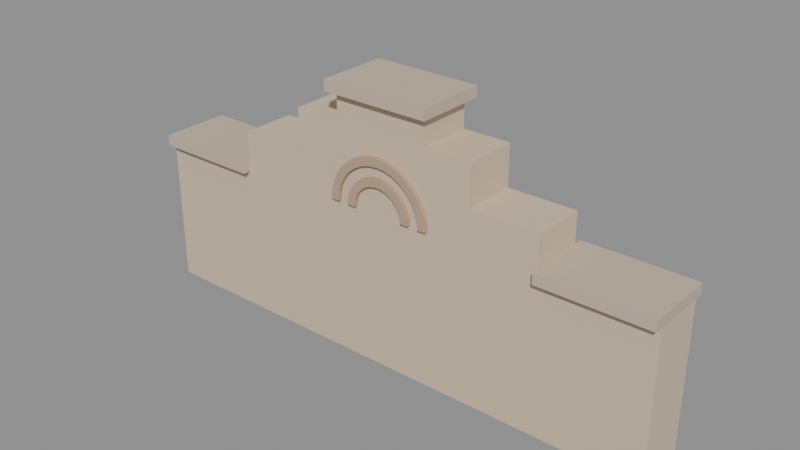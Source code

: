 # Source: city_parapet_step_4.blend  (saved by Blender 5.4.6; exported with 4.5.12 LTS)
import bpy
from mathutils import Matrix  # noqa: F401  (used for matrix-valued properties, if any)

bpy.ops.wm.read_factory_settings(use_empty=True)
scene = bpy.context.scene
scene.name = 'CityParapetStep4Asset'

# ---- collections
col_stubby_cityparapetstep4 = bpy.data.collections.new('STUBBY_CityParapetStep4'); scene.collection.children.link(col_stubby_cityparapetstep4)

# ---- materials (node trees are filled in below, after node groups)
mat_city_plaster = bpy.data.materials.new('City_Plaster')
mat_city_plaster.use_backface_culling = True
mat_city_plaster.diffuse_color = (0.6724, 0.5395, 0.3916, 1.0)
mat_city_stone = bpy.data.materials.new('City_Stone')
mat_city_stone.use_backface_culling = True
mat_city_stone.diffuse_color = (0.5841, 0.4851, 0.3663, 1.0)
mat_city_relief = bpy.data.materials.new('City_Relief')
mat_city_relief.use_backface_culling = True
mat_city_relief.diffuse_color = (0.4969, 0.3564, 0.2423, 1.0)

# ---- material node trees
mat_city_plaster.use_nodes = True; mat_city_plaster.node_tree.nodes.clear()
_N = mat_city_plaster.node_tree.nodes; _L = mat_city_plaster.node_tree.links
n0 = _N.new('ShaderNodeBsdfPrincipled'); n0.name = 'Principled BSDF'; n0.location = (-200, 100)
n0.inputs[0].default_value = (0.6724, 0.5395, 0.3916, 1.0)
n0.inputs[2].default_value = 0.9
n0.inputs[10].default_value = 0.005
n1 = _N.new('ShaderNodeOutputMaterial'); n1.name = 'Material Output'; n1.location = (200, 100)
_L.new(n0.outputs[0], n1.inputs[0])
n1.is_active_output = True
mat_city_stone.use_nodes = True; mat_city_stone.node_tree.nodes.clear()
_N = mat_city_stone.node_tree.nodes; _L = mat_city_stone.node_tree.links
n0 = _N.new('ShaderNodeBsdfPrincipled'); n0.name = 'Principled BSDF'; n0.location = (-200, 100)
n0.inputs[0].default_value = (0.5841, 0.4851, 0.3663, 1.0)
n0.inputs[2].default_value = 0.85
n0.inputs[10].default_value = 0.005
n1 = _N.new('ShaderNodeOutputMaterial'); n1.name = 'Material Output'; n1.location = (200, 100)
_L.new(n0.outputs[0], n1.inputs[0])
n1.is_active_output = True
mat_city_relief.use_nodes = True; mat_city_relief.node_tree.nodes.clear()
_N = mat_city_relief.node_tree.nodes; _L = mat_city_relief.node_tree.links
n0 = _N.new('ShaderNodeBsdfPrincipled'); n0.name = 'Principled BSDF'; n0.location = (-200, 100)
n0.inputs[0].default_value = (0.4969, 0.3564, 0.2423, 1.0)
n0.inputs[2].default_value = 0.92
n0.inputs[10].default_value = 0.005
n1 = _N.new('ShaderNodeOutputMaterial'); n1.name = 'Material Output'; n1.location = (200, 100)
_L.new(n0.outputs[0], n1.inputs[0])
n1.is_active_output = True

# ---- meshes
me_cityparapetstep4_wall = bpy.data.meshes.new('CityParapetStep4_Wall')
me_cityparapetstep4_wall.from_pydata([(0.0, 0.0, 0.0), (4.0, 0.0, 0.0), (4.0, 0.0, 1.1), (3.2, 0.0, 1.1), (3.2, 0.0, 1.4), (2.7, 0.0, 1.4), (2.7, 0.0, 1.7), (2.35, 0.0, 1.7), (2.35, 0.0, 1.9), (1.65, 0.0, 1.9), (1.65, 0.0, 1.7), (1.3, 0.0, 1.7), (1.3, 0.0, 1.4), (0.8, 0.0, 1.4), (0.8, 0.0, 1.1), (0.0, 0.0, 1.1), (0.0, 0.4, 0.0), (4.0, 0.4, 0.0), (4.0, 0.4, 1.1), (3.2, 0.4, 1.1), (3.2, 0.4, 1.4), (2.7, 0.4, 1.4), (2.7, 0.4, 1.7), (2.35, 0.4, 1.7), (2.35, 0.4, 1.9), (1.65, 0.4, 1.9), (1.65, 0.4, 1.7), (1.3, 0.4, 1.7), (1.3, 0.4, 1.4), (0.8, 0.4, 1.4), (0.8, 0.4, 1.1), (0.0, 0.4, 1.1)], [], [(15, 0, 1, 2, 3, 4, 5, 6, 7, 8, 9, 10, 11, 12, 13, 14), (16, 31, 30, 29, 28, 27, 26, 25, 24, 23, 22, 21, 20, 19, 18, 17), (0, 16, 17, 1), (1, 17, 18, 2), (2, 18, 19, 3), (3, 19, 20, 4), (4, 20, 21, 5), (5, 21, 22, 6), (6, 22, 23, 7), (7, 23, 24, 8), (8, 24, 25, 9), (9, 25, 26, 10), (10, 26, 27, 11), (11, 27, 28, 12), (12, 28, 29, 13), (13, 29, 30, 14), (14, 30, 31, 15), (15, 31, 16, 0)])
_uv = me_cityparapetstep4_wall.uv_layers.new(name='UVMap')
_uv.uv.foreach_set('vector', [0.0, 1.1, 0.0, 0.0, 4.0, 0.0, 4.0, 1.1, 3.2, 1.1, 3.2, 1.4, 2.7, 1.4, 2.7, 1.7, 2.35, 1.7, 2.35, 1.9, 1.65, 1.9, 1.65, 1.7, 1.3, 1.7, 1.3, 1.4, 0.8, 1.4, 0.8, 1.1, 0.0, 0.0, 0.0, 1.1, 0.8, 1.1, 0.8, 1.4, 1.3, 1.4, 1.3, 1.7, 1.65, 1.7, 1.65, 1.9, 2.35, 1.9, 2.35, 1.7, 2.7, 1.7, 2.7, 1.4, 3.2, 1.4, 3.2, 1.1, 4.0, 1.1, 4.0, 0.0, 0.0, 0.0, 0.0, 0.4, 4.0, 0.4, 4.0, 0.0, 0.0, 0.0, 0.4, 0.0, 0.4, 1.1, 0.0, 1.1, 4.0, 0.0, 4.0, 0.4, 3.2, 0.4, 3.2, 0.0, 0.0, 1.1, 0.4, 1.1, 0.4, 1.4, 0.0, 1.4, 3.2, 0.0, 3.2, 0.4, 2.7, 0.4, 2.7, 0.0, 0.0, 1.4, 0.4, 1.4, 0.4, 1.7, 0.0, 1.7, 2.7, 0.0, 2.7, 0.4, 2.35, 0.4, 2.35, 0.0, 0.0, 1.7, 0.4, 1.7, 0.4, 1.9, 0.0, 1.9, 2.35, 0.0, 2.35, 0.4, 1.65, 0.4, 1.65, 0.0, 0.0, 1.9, 0.4, 1.9, 0.4, 1.7, 0.0, 1.7, 1.65, 0.0, 1.65, 0.4, 1.3, 0.4, 1.3, 0.0, 0.0, 1.7, 0.4, 1.7, 0.4, 1.4, 0.0, 1.4, 1.3, 0.0, 1.3, 0.4, 0.8, 0.4, 0.8, 0.0, 0.0, 1.4, 0.4, 1.4, 0.4, 1.1, 0.0, 1.1, 0.8, 0.0, 0.8, 0.4, 0.0, 0.4, 0.0, 0.0, 0.0, 1.1, 0.4, 1.1, 0.4, 0.0, 0.0, 0.0])
me_cityparapetstep4_wall.materials.append(mat_city_plaster)
me_cityparapetstep4_wall.update()
me_cityparapetstep4_coping = bpy.data.meshes.new('CityParapetStep4_Coping')
me_cityparapetstep4_coping.from_pydata([(0.0, -0.06, 1.1), (0.0, -0.06, 1.18), (0.0, 0.46, 1.1), (0.0, 0.46, 1.18), (0.8, -0.06, 1.1), (0.8, -0.06, 1.18), (0.8, 0.46, 1.1), (0.8, 0.46, 1.18)], [], [(0, 1, 3, 2), (2, 3, 7, 6), (6, 7, 5, 4), (4, 5, 1, 0), (2, 6, 4, 0), (7, 3, 1, 5)])
_uv = me_cityparapetstep4_coping.uv_layers.new(name='UVMap')
_uv.uv.foreach_set('vector', [-0.06, 1.1, -0.06, 1.18, 0.46, 1.18, 0.46, 1.1, 0.0, 1.1, 0.0, 1.18, 0.8, 1.18, 0.8, 1.1, 0.46, 1.1, 0.46, 1.18, -0.06, 1.18, -0.06, 1.1, 0.8, 1.1, 0.8, 1.18, 0.0, 1.18, 0.0, 1.1, 0.0, 0.46, 0.8, 0.46, 0.8, -0.06, 0.0, -0.06, 0.8, 0.46, 0.0, 0.46, 0.0, -0.06, 0.8, -0.06])
me_cityparapetstep4_coping.materials.append(mat_city_stone)
me_cityparapetstep4_coping.update()
me_cityparapetstep4_coping2 = bpy.data.meshes.new('CityParapetStep4_Coping2')
me_cityparapetstep4_coping2.from_pydata([(3.2, -0.06, 1.1), (3.2, -0.06, 1.18), (3.2, 0.46, 1.1), (3.2, 0.46, 1.18), (4.0, -0.06, 1.1), (4.0, -0.06, 1.18), (4.0, 0.46, 1.1), (4.0, 0.46, 1.18)], [], [(0, 1, 3, 2), (2, 3, 7, 6), (6, 7, 5, 4), (4, 5, 1, 0), (2, 6, 4, 0), (7, 3, 1, 5)])
_uv = me_cityparapetstep4_coping2.uv_layers.new(name='UVMap')
_uv.uv.foreach_set('vector', [-0.06, 1.1, -0.06, 1.18, 0.46, 1.18, 0.46, 1.1, 3.2, 1.1, 3.2, 1.18, 4.0, 1.18, 4.0, 1.1, 0.46, 1.1, 0.46, 1.18, -0.06, 1.18, -0.06, 1.1, 4.0, 1.1, 4.0, 1.18, 3.2, 1.18, 3.2, 1.1, 3.2, 0.46, 4.0, 0.46, 4.0, -0.06, 3.2, -0.06, 4.0, 0.46, 3.2, 0.46, 3.2, -0.06, 4.0, -0.06])
me_cityparapetstep4_coping2.materials.append(mat_city_stone)
me_cityparapetstep4_coping2.update()
me_cityparapetstep4_crowncoping = bpy.data.meshes.new('CityParapetStep4_CrownCoping')
me_cityparapetstep4_crowncoping.from_pydata([(1.6, -0.06, 1.9), (1.6, -0.06, 1.98), (1.6, 0.46, 1.9), (1.6, 0.46, 1.98), (2.4, -0.06, 1.9), (2.4, -0.06, 1.98), (2.4, 0.46, 1.9), (2.4, 0.46, 1.98)], [], [(0, 1, 3, 2), (2, 3, 7, 6), (6, 7, 5, 4), (4, 5, 1, 0), (2, 6, 4, 0), (7, 3, 1, 5)])
_uv = me_cityparapetstep4_crowncoping.uv_layers.new(name='UVMap')
_uv.uv.foreach_set('vector', [-0.06, 1.9, -0.06, 1.98, 0.46, 1.98, 0.46, 1.9, 1.6, 1.9, 1.6, 1.98, 2.4, 1.98, 2.4, 1.9, 0.46, 1.9, 0.46, 1.98, -0.06, 1.98, -0.06, 1.9, 2.4, 1.9, 2.4, 1.98, 1.6, 1.98, 1.6, 1.9, 1.6, 0.46, 2.4, 0.46, 2.4, -0.06, 1.6, -0.06, 2.4, 0.46, 1.6, 0.46, 1.6, -0.06, 2.4, -0.06])
me_cityparapetstep4_crowncoping.materials.append(mat_city_stone)
me_cityparapetstep4_crowncoping.update()
me_cityparapetstep4_sun = bpy.data.meshes.new('CityParapetStep4_Sun')
me_cityparapetstep4_sun.from_pydata([(2.25, -0.03, 1.15), (2.245, -0.03, 1.199), (2.186, -0.03, 1.187), (2.19, -0.03, 1.15), (2.25, 0.0, 1.15), (2.245, 0.0, 1.199), (2.186, 0.0, 1.187), (2.19, 0.0, 1.15), (2.231, -0.03, 1.246), (2.176, -0.03, 1.223), (2.231, 0.0, 1.246), (2.176, 0.0, 1.223), (2.208, -0.03, 1.289), (2.158, -0.03, 1.256), (2.208, 0.0, 1.289), (2.158, 0.0, 1.256), (2.177, -0.03, 1.327), (2.134, -0.03, 1.284), (2.177, 0.0, 1.327), (2.134, 0.0, 1.284), (2.139, -0.03, 1.358), (2.106, -0.03, 1.308), (2.139, 0.0, 1.358), (2.106, 0.0, 1.308), (2.096, -0.03, 1.381), (2.073, -0.03, 1.326), (2.096, 0.0, 1.381), (2.073, 0.0, 1.326), (2.049, -0.03, 1.395), (2.037, -0.03, 1.336), (2.049, 0.0, 1.395), (2.037, 0.0, 1.336), (2.0, -0.03, 1.4), (2.0, -0.03, 1.34), (2.0, 0.0, 1.4), (2.0, 0.0, 1.34), (1.951, -0.03, 1.395), (1.963, -0.03, 1.336), (1.951, 0.0, 1.395), (1.963, 0.0, 1.336), (1.904, -0.03, 1.381), (1.927, -0.03, 1.326), (1.904, 0.0, 1.381), (1.927, 0.0, 1.326), (1.861, -0.03, 1.358), (1.894, -0.03, 1.308), (1.861, 0.0, 1.358), (1.894, 0.0, 1.308), (1.823, -0.03, 1.327), (1.866, -0.03, 1.284), (1.823, 0.0, 1.327), (1.866, 0.0, 1.284), (1.792, -0.03, 1.289), (1.842, -0.03, 1.256), (1.792, 0.0, 1.289), (1.842, 0.0, 1.256), (1.769, -0.03, 1.246), (1.824, -0.03, 1.223), (1.769, 0.0, 1.246), (1.824, 0.0, 1.223), (1.755, -0.03, 1.199), (1.814, -0.03, 1.187), (1.755, 0.0, 1.199), (1.814, 0.0, 1.187), (1.75, -0.03, 1.15), (1.81, -0.03, 1.15), (1.75, 0.0, 1.15), (1.81, 0.0, 1.15), (2.39, -0.03, 1.15), (2.383, -0.03, 1.226), (2.324, -0.03, 1.214), (2.33, -0.03, 1.15), (2.39, 0.0, 1.15), (2.383, 0.0, 1.226), (2.324, 0.0, 1.214), (2.33, 0.0, 1.15), (2.36, -0.03, 1.299), (2.305, -0.03, 1.276), (2.36, 0.0, 1.299), (2.305, 0.0, 1.276), (2.324, -0.03, 1.367), (2.274, -0.03, 1.333), (2.324, 0.0, 1.367), (2.274, 0.0, 1.333), (2.276, -0.03, 1.426), (2.233, -0.03, 1.383), (2.276, 0.0, 1.426), (2.233, 0.0, 1.383), (2.217, -0.03, 1.474), (2.183, -0.03, 1.424), (2.217, 0.0, 1.474), (2.183, 0.0, 1.424), (2.149, -0.03, 1.51), (2.126, -0.03, 1.455), (2.149, 0.0, 1.51), (2.126, 0.0, 1.455), (2.076, -0.03, 1.533), (2.064, -0.03, 1.474), (2.076, 0.0, 1.533), (2.064, 0.0, 1.474), (2.0, -0.03, 1.54), (2.0, -0.03, 1.48), (2.0, 0.0, 1.54), (2.0, 0.0, 1.48), (1.924, -0.03, 1.533), (1.936, -0.03, 1.474), (1.924, 0.0, 1.533), (1.936, 0.0, 1.474), (1.851, -0.03, 1.51), (1.874, -0.03, 1.455), (1.851, 0.0, 1.51), (1.874, 0.0, 1.455), (1.783, -0.03, 1.474), (1.817, -0.03, 1.424), (1.783, 0.0, 1.474), (1.817, 0.0, 1.424), (1.724, -0.03, 1.426), (1.767, -0.03, 1.383), (1.724, 0.0, 1.426), (1.767, 0.0, 1.383), (1.676, -0.03, 1.367), (1.726, -0.03, 1.333), (1.676, 0.0, 1.367), (1.726, 0.0, 1.333), (1.64, -0.03, 1.299), (1.695, -0.03, 1.276), (1.64, 0.0, 1.299), (1.695, 0.0, 1.276), (1.617, -0.03, 1.226), (1.676, -0.03, 1.214), (1.617, 0.0, 1.226), (1.676, 0.0, 1.214), (1.61, -0.03, 1.15), (1.67, -0.03, 1.15), (1.61, 0.0, 1.15), (1.67, 0.0, 1.15)], [], [(3, 0, 1, 2), (0, 4, 5, 1), (1, 2, 6, 5), (2, 6, 7, 3), (3, 7, 4, 0), (2, 1, 8, 9), (1, 5, 10, 8), (8, 10, 11, 9), (9, 11, 6, 2), (9, 8, 12, 13), (8, 10, 14, 12), (12, 13, 15, 14), (13, 15, 11, 9), (13, 12, 16, 17), (12, 14, 18, 16), (16, 17, 19, 18), (17, 19, 15, 13), (17, 16, 20, 21), (16, 18, 22, 20), (20, 22, 23, 21), (21, 23, 19, 17), (21, 20, 24, 25), (20, 22, 26, 24), (24, 25, 27, 26), (25, 27, 23, 21), (25, 24, 28, 29), (24, 26, 30, 28), (28, 30, 31, 29), (29, 31, 27, 25), (29, 28, 32, 33), (28, 30, 34, 32), (32, 33, 35, 34), (33, 35, 31, 29), (33, 32, 36, 37), (32, 34, 38, 36), (36, 38, 39, 37), (37, 39, 35, 33), (37, 36, 40, 41), (36, 38, 42, 40), (40, 41, 43, 42), (41, 43, 39, 37), (41, 40, 44, 45), (40, 42, 46, 44), (44, 45, 47, 46), (45, 47, 43, 41), (45, 49, 48, 44), (44, 48, 50, 46), (48, 49, 51, 50), (49, 45, 47, 51), (49, 48, 52, 53), (48, 50, 54, 52), (52, 54, 55, 53), (53, 55, 51, 49), (53, 52, 56, 57), (52, 54, 58, 56), (56, 58, 59, 57), (57, 59, 55, 53), (57, 56, 60, 61), (56, 58, 62, 60), (60, 62, 63, 61), (61, 63, 59, 57), (61, 60, 64, 65), (60, 62, 66, 64), (64, 66, 67, 65), (65, 67, 63, 61), (71, 68, 69, 70), (68, 72, 73, 69), (69, 70, 74, 73), (70, 74, 75, 71), (71, 75, 72, 68), (70, 69, 76, 77), (69, 73, 78, 76), (76, 78, 79, 77), (77, 79, 74, 70), (77, 76, 80, 81), (76, 78, 82, 80), (80, 81, 83, 82), (81, 83, 79, 77), (81, 80, 84, 85), (80, 82, 86, 84), (84, 85, 87, 86), (85, 87, 83, 81), (85, 84, 88, 89), (84, 86, 90, 88), (88, 90, 91, 89), (89, 91, 87, 85), (89, 88, 92, 93), (88, 90, 94, 92), (92, 94, 95, 93), (93, 95, 91, 89), (93, 92, 96, 97), (92, 94, 98, 96), (96, 97, 99, 98), (97, 99, 95, 93), (97, 96, 100, 101), (96, 98, 102, 100), (100, 101, 103, 102), (101, 103, 99, 97), (101, 100, 104, 105), (100, 102, 106, 104), (104, 105, 107, 106), (105, 107, 103, 101), (105, 104, 108, 109), (104, 106, 110, 108), (108, 109, 111, 110), (109, 111, 107, 105), (109, 108, 112, 113), (108, 110, 114, 112), (112, 113, 115, 114), (113, 115, 111, 109), (113, 112, 116, 117), (112, 114, 118, 116), (116, 118, 119, 117), (117, 119, 115, 113), (117, 116, 120, 121), (116, 118, 122, 120), (120, 121, 123, 122), (121, 123, 119, 117), (121, 120, 124, 125), (120, 122, 126, 124), (124, 125, 127, 126), (125, 127, 123, 121), (125, 124, 128, 129), (124, 126, 130, 128), (128, 129, 131, 130), (129, 131, 127, 125), (129, 128, 132, 133), (128, 130, 134, 132), (132, 134, 135, 133), (133, 135, 131, 129)])
_uv = me_cityparapetstep4_sun.uv_layers.new(name='UVMap')
_uv.uv.foreach_set('vector', [2.19, 1.15, 2.25, 1.15, 2.245, 1.199, 2.186, 1.187, -0.03, 1.15, 0.0, 1.15, 0.0, 1.199, -0.03, 1.199, 2.245, -0.03, 2.186, -0.03, 2.186, 0.0, 2.245, 0.0, -0.03, 1.187, 0.0, 1.187, 0.0, 1.15, -0.03, 1.15, 2.19, -0.03, 2.19, 0.0, 2.25, 0.0, 2.25, -0.03, 2.186, 1.187, 2.245, 1.199, 2.231, 1.246, 2.176, 1.223, -0.03, 1.199, 0.0, 1.199, 0.0, 1.246, -0.03, 1.246, 2.231, -0.03, 2.231, 0.0, 2.176, 0.0, 2.176, -0.03, -0.03, 1.223, 0.0, 1.223, 0.0, 1.187, -0.03, 1.187, 2.176, 1.223, 2.231, 1.246, 2.208, 1.289, 2.158, 1.256, -0.03, 1.246, 0.0, 1.246, 0.0, 1.289, -0.03, 1.289, 2.208, -0.03, 2.158, -0.03, 2.158, 0.0, 2.208, 0.0, -0.03, 1.256, 0.0, 1.256, 0.0, 1.223, -0.03, 1.223, 2.158, 1.256, 2.208, 1.289, 2.177, 1.327, 2.134, 1.284, -0.03, 1.289, 0.0, 1.289, 0.0, 1.327, -0.03, 1.327, -0.03, 1.327, -0.03, 1.284, 0.0, 1.284, 0.0, 1.327, -0.03, 1.284, 0.0, 1.284, 0.0, 1.256, -0.03, 1.256, 2.134, 1.284, 2.177, 1.327, 2.139, 1.358, 2.106, 1.308, 2.177, -0.03, 2.177, 0.0, 2.139, 0.0, 2.139, -0.03, -0.03, 1.358, 0.0, 1.358, 0.0, 1.308, -0.03, 1.308, 2.106, -0.03, 2.106, 0.0, 2.134, 0.0, 2.134, -0.03, 2.106, 1.308, 2.139, 1.358, 2.096, 1.381, 2.073, 1.326, 2.139, -0.03, 2.139, 0.0, 2.096, 0.0, 2.096, -0.03, -0.03, 1.381, -0.03, 1.326, 0.0, 1.326, 0.0, 1.381, 2.073, -0.03, 2.073, 0.0, 2.106, 0.0, 2.106, -0.03, 2.073, 1.326, 2.096, 1.381, 2.049, 1.395, 2.037, 1.336, 2.096, -0.03, 2.096, 0.0, 2.049, 0.0, 2.049, -0.03, -0.03, 1.395, 0.0, 1.395, 0.0, 1.336, -0.03, 1.336, 2.037, -0.03, 2.037, 0.0, 2.073, 0.0, 2.073, -0.03, 2.037, 1.336, 2.049, 1.395, 2.0, 1.4, 2.0, 1.34, 2.049, -0.03, 2.049, 0.0, 2.0, 0.0, 2.0, -0.03, -0.03, 1.4, -0.03, 1.34, 0.0, 1.34, 0.0, 1.4, 2.0, -0.03, 2.0, 0.0, 2.037, 0.0, 2.037, -0.03, 2.0, 1.34, 2.0, 1.4, 1.951, 1.395, 1.963, 1.336, 2.0, -0.03, 2.0, 0.0, 1.951, 0.0, 1.951, -0.03, -0.03, 1.395, 0.0, 1.395, 0.0, 1.336, -0.03, 1.336, 1.963, -0.03, 1.963, 0.0, 2.0, 0.0, 2.0, -0.03, 1.963, 1.336, 1.951, 1.395, 1.904, 1.381, 1.927, 1.326, 1.951, -0.03, 1.951, 0.0, 1.904, 0.0, 1.904, -0.03, -0.03, 1.381, -0.03, 1.326, 0.0, 1.326, 0.0, 1.381, 1.927, -0.03, 1.927, 0.0, 1.963, 0.0, 1.963, -0.03, 1.927, 1.326, 1.904, 1.381, 1.861, 1.358, 1.894, 1.308, 1.904, -0.03, 1.904, 0.0, 1.861, 0.0, 1.861, -0.03, -0.03, 1.358, -0.03, 1.308, 0.0, 1.308, 0.0, 1.358, 1.894, -0.03, 1.894, 0.0, 1.927, 0.0, 1.927, -0.03, 1.894, 1.308, 1.866, 1.284, 1.823, 1.327, 1.861, 1.358, 1.861, -0.03, 1.823, -0.03, 1.823, 0.0, 1.861, 0.0, -0.03, 1.327, -0.03, 1.284, 0.0, 1.284, 0.0, 1.327, 1.866, -0.03, 1.894, -0.03, 1.894, 0.0, 1.866, 0.0, 1.866, 1.284, 1.823, 1.327, 1.792, 1.289, 1.842, 1.256, -0.03, 1.327, 0.0, 1.327, 0.0, 1.289, -0.03, 1.289, 1.792, -0.03, 1.792, 0.0, 1.842, 0.0, 1.842, -0.03, -0.03, 1.256, 0.0, 1.256, 0.0, 1.284, -0.03, 1.284, 1.842, 1.256, 1.792, 1.289, 1.769, 1.246, 1.824, 1.223, -0.03, 1.289, 0.0, 1.289, 0.0, 1.246, -0.03, 1.246, 1.769, -0.03, 1.769, 0.0, 1.824, 0.0, 1.824, -0.03, -0.03, 1.223, 0.0, 1.223, 0.0, 1.256, -0.03, 1.256, 1.824, 1.223, 1.769, 1.246, 1.755, 1.199, 1.814, 1.187, -0.03, 1.246, 0.0, 1.246, 0.0, 1.199, -0.03, 1.199, 1.755, -0.03, 1.755, 0.0, 1.814, 0.0, 1.814, -0.03, -0.03, 1.187, 0.0, 1.187, 0.0, 1.223, -0.03, 1.223, 1.814, 1.187, 1.755, 1.199, 1.75, 1.15, 1.81, 1.15, -0.03, 1.199, 0.0, 1.199, 0.0, 1.15, -0.03, 1.15, 1.75, -0.03, 1.75, 0.0, 1.81, 0.0, 1.81, -0.03, -0.03, 1.15, 0.0, 1.15, 0.0, 1.187, -0.03, 1.187, 2.33, 1.15, 2.39, 1.15, 2.383, 1.226, 2.324, 1.214, -0.03, 1.15, 0.0, 1.15, 0.0, 1.226, -0.03, 1.226, 2.383, -0.03, 2.324, -0.03, 2.324, 0.0, 2.383, 0.0, -0.03, 1.214, 0.0, 1.214, 0.0, 1.15, -0.03, 1.15, 2.33, -0.03, 2.33, 0.0, 2.39, 0.0, 2.39, -0.03, 2.324, 1.214, 2.383, 1.226, 2.36, 1.299, 2.305, 1.276, -0.03, 1.226, 0.0, 1.226, 0.0, 1.299, -0.03, 1.299, 2.36, -0.03, 2.36, 0.0, 2.305, 0.0, 2.305, -0.03, -0.03, 1.276, 0.0, 1.276, 0.0, 1.214, -0.03, 1.214, 2.305, 1.276, 2.36, 1.299, 2.324, 1.367, 2.274, 1.333, -0.03, 1.299, 0.0, 1.299, 0.0, 1.367, -0.03, 1.367, 2.324, -0.03, 2.274, -0.03, 2.274, 0.0, 2.324, 0.0, -0.03, 1.333, 0.0, 1.333, 0.0, 1.276, -0.03, 1.276, 2.274, 1.333, 2.324, 1.367, 2.276, 1.426, 2.233, 1.383, -0.03, 1.367, 0.0, 1.367, 0.0, 1.426, -0.03, 1.426, -0.03, 1.426, -0.03, 1.383, 0.0, 1.383, 0.0, 1.426, -0.03, 1.383, 0.0, 1.383, 0.0, 1.333, -0.03, 1.333, 2.233, 1.383, 2.276, 1.426, 2.217, 1.474, 2.183, 1.424, 2.276, -0.03, 2.276, 0.0, 2.217, 0.0, 2.217, -0.03, -0.03, 1.474, 0.0, 1.474, 0.0, 1.424, -0.03, 1.424, 2.183, -0.03, 2.183, 0.0, 2.233, 0.0, 2.233, -0.03, 2.183, 1.424, 2.217, 1.474, 2.149, 1.51, 2.126, 1.455, 2.217, -0.03, 2.217, 0.0, 2.149, 0.0, 2.149, -0.03, -0.03, 1.51, 0.0, 1.51, 0.0, 1.455, -0.03, 1.455, 2.126, -0.03, 2.126, 0.0, 2.183, 0.0, 2.183, -0.03, 2.126, 1.455, 2.149, 1.51, 2.076, 1.533, 2.064, 1.474, 2.149, -0.03, 2.149, 0.0, 2.076, 0.0, 2.076, -0.03, -0.03, 1.533, -0.03, 1.474, 0.0, 1.474, 0.0, 1.533, 2.064, -0.03, 2.064, 0.0, 2.126, 0.0, 2.126, -0.03, 2.064, 1.474, 2.076, 1.533, 2.0, 1.54, 2.0, 1.48, 2.076, -0.03, 2.076, 0.0, 2.0, 0.0, 2.0, -0.03, -0.03, 1.54, -0.03, 1.48, 0.0, 1.48, 0.0, 1.54, 2.0, -0.03, 2.0, 0.0, 2.064, 0.0, 2.064, -0.03, 2.0, 1.48, 2.0, 1.54, 1.924, 1.533, 1.936, 1.474, 2.0, -0.03, 2.0, 0.0, 1.924, 0.0, 1.924, -0.03, -0.03, 1.533, -0.03, 1.474, 0.0, 1.474, 0.0, 1.533, 1.936, -0.03, 1.936, 0.0, 2.0, 0.0, 2.0, -0.03, 1.936, 1.474, 1.924, 1.533, 1.851, 1.51, 1.874, 1.455, 1.924, -0.03, 1.924, 0.0, 1.851, 0.0, 1.851, -0.03, -0.03, 1.51, -0.03, 1.455, 0.0, 1.455, 0.0, 1.51, 1.874, -0.03, 1.874, 0.0, 1.936, 0.0, 1.936, -0.03, 1.874, 1.455, 1.851, 1.51, 1.783, 1.474, 1.817, 1.424, 1.851, -0.03, 1.851, 0.0, 1.783, 0.0, 1.783, -0.03, -0.03, 1.474, -0.03, 1.424, 0.0, 1.424, 0.0, 1.474, 1.817, -0.03, 1.817, 0.0, 1.874, 0.0, 1.874, -0.03, 1.817, 1.424, 1.783, 1.474, 1.724, 1.426, 1.767, 1.383, 1.783, -0.03, 1.783, 0.0, 1.724, 0.0, 1.724, -0.03, -0.03, 1.426, 0.0, 1.426, 0.0, 1.383, -0.03, 1.383, 1.767, -0.03, 1.767, 0.0, 1.817, 0.0, 1.817, -0.03, 1.767, 1.383, 1.724, 1.426, 1.676, 1.367, 1.726, 1.333, -0.03, 1.426, 0.0, 1.426, 0.0, 1.367, -0.03, 1.367, 1.676, -0.03, 1.726, -0.03, 1.726, 0.0, 1.676, 0.0, -0.03, 1.333, 0.0, 1.333, 0.0, 1.383, -0.03, 1.383, 1.726, 1.333, 1.676, 1.367, 1.64, 1.299, 1.695, 1.276, -0.03, 1.367, 0.0, 1.367, 0.0, 1.299, -0.03, 1.299, 1.64, -0.03, 1.695, -0.03, 1.695, 0.0, 1.64, 0.0, -0.03, 1.276, 0.0, 1.276, 0.0, 1.333, -0.03, 1.333, 1.695, 1.276, 1.64, 1.299, 1.617, 1.226, 1.676, 1.214, -0.03, 1.299, 0.0, 1.299, 0.0, 1.226, -0.03, 1.226, 1.617, -0.03, 1.676, -0.03, 1.676, 0.0, 1.617, 0.0, -0.03, 1.214, 0.0, 1.214, 0.0, 1.276, -0.03, 1.276, 1.676, 1.214, 1.617, 1.226, 1.61, 1.15, 1.67, 1.15, -0.03, 1.226, 0.0, 1.226, 0.0, 1.15, -0.03, 1.15, 1.61, -0.03, 1.61, 0.0, 1.67, 0.0, 1.67, -0.03, -0.03, 1.15, 0.0, 1.15, 0.0, 1.214, -0.03, 1.214])
me_cityparapetstep4_sun.materials.append(mat_city_relief)
me_cityparapetstep4_sun.update()

# ---- objects
ob_cityparapetstep4_root = bpy.data.objects.new('CityParapetStep4_Root', None)
ob_cityparapetstep4_wall = bpy.data.objects.new('CityParapetStep4_Wall', me_cityparapetstep4_wall)
ob_cityparapetstep4_coping = bpy.data.objects.new('CityParapetStep4_Coping', me_cityparapetstep4_coping)
ob_cityparapetstep4_coping2 = bpy.data.objects.new('CityParapetStep4_Coping2', me_cityparapetstep4_coping2)
ob_cityparapetstep4_crowncoping = bpy.data.objects.new('CityParapetStep4_CrownCoping', me_cityparapetstep4_crowncoping)
ob_cityparapetstep4_sun = bpy.data.objects.new('CityParapetStep4_Sun', me_cityparapetstep4_sun)
ob_city_parapet_step_4_lod0 = bpy.data.objects.new('city_parapet_step_4_LOD0', None)

# ---- transforms, parenting, visibility, modifiers, constraints
ob_cityparapetstep4_root.location = (0.0, 0.0, 0.0)
ob_cityparapetstep4_wall.parent = ob_city_parapet_step_4_lod0
ob_cityparapetstep4_wall.location = (0.0, 0.0, 0.0)
ob_cityparapetstep4_coping.parent = ob_city_parapet_step_4_lod0
ob_cityparapetstep4_coping.location = (0.0, 0.0, 0.0)
ob_cityparapetstep4_coping2.parent = ob_city_parapet_step_4_lod0
ob_cityparapetstep4_coping2.location = (0.0, 0.0, 0.0)
ob_cityparapetstep4_crowncoping.parent = ob_city_parapet_step_4_lod0
ob_cityparapetstep4_crowncoping.location = (0.0, 0.0, 0.0)
ob_cityparapetstep4_sun.parent = ob_city_parapet_step_4_lod0
ob_cityparapetstep4_sun.location = (0.0, 0.0, 0.0)
ob_city_parapet_step_4_lod0.parent = ob_cityparapetstep4_root
ob_city_parapet_step_4_lod0.location = (0.0, 0.0, 0.0)

# ---- collection membership
col_stubby_cityparapetstep4.objects.link(ob_cityparapetstep4_root)
col_stubby_cityparapetstep4.objects.link(ob_cityparapetstep4_wall)
col_stubby_cityparapetstep4.objects.link(ob_cityparapetstep4_coping)
col_stubby_cityparapetstep4.objects.link(ob_cityparapetstep4_coping2)
col_stubby_cityparapetstep4.objects.link(ob_cityparapetstep4_crowncoping)
col_stubby_cityparapetstep4.objects.link(ob_cityparapetstep4_sun)
col_stubby_cityparapetstep4.objects.link(ob_city_parapet_step_4_lod0)

# ---- scene / render settings (as saved in the file)
scene.frame_start = 1; scene.frame_end = 250; scene.frame_set(1)
scene.render.engine = 'BLENDER_EEVEE_NEXT'
scene.render.image_settings.exr_codec = 'NONE'
scene.render.use_bake_clear = False
scene.render.bake_margin = 0
scene.render.bake_bias = 0.0
scene.render.bake_samples = 0
scene.render.simplify_subdivision_render = 0
scene.render.simplify_child_particles_render = 0.0
scene.render.compositor_device = 'GPU'
scene.eevee.use_volume_custom_range = False
scene.eevee.gtao_distance = 0.0
scene.eevee.use_fast_gi = False
scene.eevee.fast_gi_thickness_near = 0.1
scene.eevee.fast_gi_thickness_far = 0.0
scene.eevee.ray_tracing_options.screen_trace_thickness = 0.1
bpy.context.view_layer.update()

# ---- added for rendering (the .blend has no active camera and no usable light): camera, sun + grey world if the file has none
cam_auto = bpy.data.cameras.new('AutoCamera')
cam_auto.lens = 50.0
cam_auto.sensor_width = 36.0
cam_auto.clip_end = 1000.0
ob_auto_camera = bpy.data.objects.new('AutoCamera', cam_auto)
scene.collection.objects.link(ob_auto_camera)
ob_auto_camera.location = (6.15742, -4.78891, 4.31594)
ob_auto_camera.rotation_euler = (1.09748, -7.21219e-08, 0.694738)
scene.camera = ob_auto_camera
light_auto_sun = bpy.data.lights.new('AutoSun', 'SUN')
light_auto_sun.energy = 3.0
light_auto_sun.angle = 0.0523599
ob_auto_sun = bpy.data.objects.new('AutoSun', light_auto_sun)
scene.collection.objects.link(ob_auto_sun)
ob_auto_sun.rotation_euler = (0.872665, 0.174533, 0.523599)
if scene.world is None:
    world_auto = bpy.data.worlds.new('AutoWorld')
    world_auto.color = (0.3, 0.3, 0.3)
    scene.world = world_auto
bpy.context.view_layer.update()
